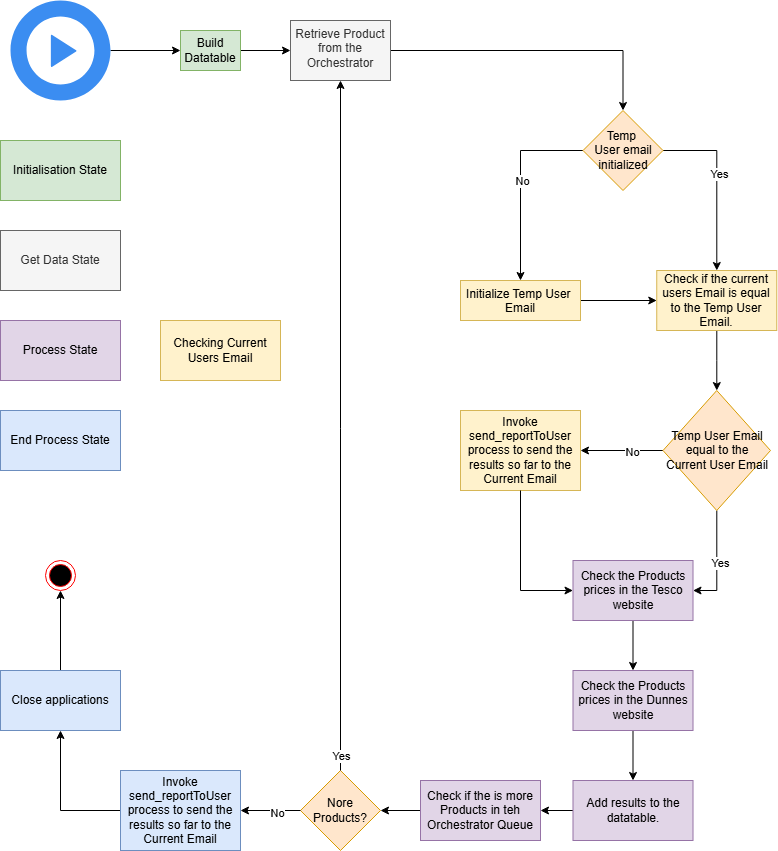

The diagram above was exported from draw.io. Its source (the exported page's mxGraphModel, read from the mxfile embedded in the PNG):
<mxGraphModel dx="1426" dy="822" grid="1" gridSize="10" guides="1" tooltips="1" connect="1" arrows="1" fold="1" page="1" pageScale="1" pageWidth="827" pageHeight="1169" math="0" shadow="0">
  <root>
    <mxCell id="0" />
    <mxCell id="1" parent="0" />
    <mxCell id="4huEvIQpEAUcIlIwiNwT-3" value="" style="edgeStyle=orthogonalEdgeStyle;rounded=0;orthogonalLoop=1;jettySize=auto;html=1;" edge="1" parent="1" source="4huEvIQpEAUcIlIwiNwT-1" target="4huEvIQpEAUcIlIwiNwT-2">
      <mxGeometry relative="1" as="geometry" />
    </mxCell>
    <mxCell id="4huEvIQpEAUcIlIwiNwT-1" value="" style="sketch=0;html=1;aspect=fixed;strokeColor=none;shadow=0;fillColor=#3B8DF1;verticalAlign=top;labelPosition=center;verticalLabelPosition=bottom;shape=mxgraph.gcp2.play_start" vertex="1" parent="1">
      <mxGeometry x="50" y="50" width="100" height="100" as="geometry" />
    </mxCell>
    <mxCell id="4huEvIQpEAUcIlIwiNwT-5" value="" style="edgeStyle=orthogonalEdgeStyle;rounded=0;orthogonalLoop=1;jettySize=auto;html=1;" edge="1" parent="1" source="4huEvIQpEAUcIlIwiNwT-2" target="4huEvIQpEAUcIlIwiNwT-4">
      <mxGeometry relative="1" as="geometry" />
    </mxCell>
    <mxCell id="4huEvIQpEAUcIlIwiNwT-2" value="&lt;span style=&quot;&quot;&gt;Build Datatable&lt;/span&gt;" style="whiteSpace=wrap;html=1;verticalAlign=middle;sketch=0;shadow=0;fillColor=#d5e8d4;strokeColor=#82b366;labelBackgroundColor=none;" vertex="1" parent="1">
      <mxGeometry x="220" y="80" width="60" height="40" as="geometry" />
    </mxCell>
    <mxCell id="4huEvIQpEAUcIlIwiNwT-7" value="" style="edgeStyle=orthogonalEdgeStyle;rounded=0;orthogonalLoop=1;jettySize=auto;html=1;entryX=0.5;entryY=0;entryDx=0;entryDy=0;" edge="1" parent="1" source="4huEvIQpEAUcIlIwiNwT-4" target="4huEvIQpEAUcIlIwiNwT-11">
      <mxGeometry relative="1" as="geometry">
        <mxPoint x="620" y="100" as="targetPoint" />
      </mxGeometry>
    </mxCell>
    <mxCell id="4huEvIQpEAUcIlIwiNwT-4" value="Retrieve Product from the Orchestrator" style="whiteSpace=wrap;html=1;verticalAlign=top;sketch=0;shadow=0;fillColor=#f5f5f5;strokeColor=#666666;fontColor=#333333;" vertex="1" parent="1">
      <mxGeometry x="330" y="70" width="100" height="60" as="geometry" />
    </mxCell>
    <mxCell id="4huEvIQpEAUcIlIwiNwT-17" style="edgeStyle=orthogonalEdgeStyle;rounded=0;orthogonalLoop=1;jettySize=auto;html=1;entryX=0;entryY=0.5;entryDx=0;entryDy=0;exitX=1;exitY=0.5;exitDx=0;exitDy=0;" edge="1" parent="1" source="4huEvIQpEAUcIlIwiNwT-8" target="4huEvIQpEAUcIlIwiNwT-14">
      <mxGeometry relative="1" as="geometry" />
    </mxCell>
    <mxCell id="4huEvIQpEAUcIlIwiNwT-8" value="Initialize Temp User&amp;nbsp; Email" style="whiteSpace=wrap;html=1;verticalAlign=top;sketch=0;shadow=0;fillColor=#fff2cc;strokeColor=#d6b656;" vertex="1" parent="1">
      <mxGeometry x="500" y="330" width="120" height="40" as="geometry" />
    </mxCell>
    <mxCell id="4huEvIQpEAUcIlIwiNwT-12" style="edgeStyle=orthogonalEdgeStyle;rounded=0;orthogonalLoop=1;jettySize=auto;html=1;entryX=0.5;entryY=0;entryDx=0;entryDy=0;exitX=0;exitY=0.5;exitDx=0;exitDy=0;" edge="1" parent="1" source="4huEvIQpEAUcIlIwiNwT-11" target="4huEvIQpEAUcIlIwiNwT-8">
      <mxGeometry relative="1" as="geometry" />
    </mxCell>
    <mxCell id="4huEvIQpEAUcIlIwiNwT-13" value="No" style="edgeLabel;html=1;align=center;verticalAlign=middle;resizable=0;points=[];" vertex="1" connectable="0" parent="4huEvIQpEAUcIlIwiNwT-12">
      <mxGeometry x="-0.0286" y="1" relative="1" as="geometry">
        <mxPoint as="offset" />
      </mxGeometry>
    </mxCell>
    <mxCell id="4huEvIQpEAUcIlIwiNwT-15" value="" style="edgeStyle=orthogonalEdgeStyle;rounded=0;orthogonalLoop=1;jettySize=auto;html=1;exitX=1;exitY=0.5;exitDx=0;exitDy=0;" edge="1" parent="1" source="4huEvIQpEAUcIlIwiNwT-11" target="4huEvIQpEAUcIlIwiNwT-14">
      <mxGeometry relative="1" as="geometry" />
    </mxCell>
    <mxCell id="4huEvIQpEAUcIlIwiNwT-16" value="Yes" style="edgeLabel;html=1;align=center;verticalAlign=middle;resizable=0;points=[];" vertex="1" connectable="0" parent="4huEvIQpEAUcIlIwiNwT-15">
      <mxGeometry x="-0.1143" y="2" relative="1" as="geometry">
        <mxPoint as="offset" />
      </mxGeometry>
    </mxCell>
    <mxCell id="4huEvIQpEAUcIlIwiNwT-11" value="Temp&amp;nbsp;&lt;div&gt;User email initialized&lt;/div&gt;" style="rhombus;whiteSpace=wrap;html=1;fillColor=#ffe6cc;strokeColor=#d79b00;" vertex="1" parent="1">
      <mxGeometry x="622.5" y="160" width="80" height="80" as="geometry" />
    </mxCell>
    <mxCell id="4huEvIQpEAUcIlIwiNwT-19" value="" style="edgeStyle=orthogonalEdgeStyle;rounded=0;orthogonalLoop=1;jettySize=auto;html=1;" edge="1" parent="1" source="4huEvIQpEAUcIlIwiNwT-14" target="4huEvIQpEAUcIlIwiNwT-18">
      <mxGeometry relative="1" as="geometry" />
    </mxCell>
    <mxCell id="4huEvIQpEAUcIlIwiNwT-14" value="Check if the current users Email is equal to the Temp User Email." style="whiteSpace=wrap;html=1;fillColor=#fff2cc;strokeColor=#d6b656;" vertex="1" parent="1">
      <mxGeometry x="696.25" y="320" width="120" height="60" as="geometry" />
    </mxCell>
    <mxCell id="4huEvIQpEAUcIlIwiNwT-21" value="" style="edgeStyle=orthogonalEdgeStyle;rounded=0;orthogonalLoop=1;jettySize=auto;html=1;entryX=1;entryY=0.5;entryDx=0;entryDy=0;" edge="1" parent="1" source="4huEvIQpEAUcIlIwiNwT-18" target="4huEvIQpEAUcIlIwiNwT-20">
      <mxGeometry relative="1" as="geometry" />
    </mxCell>
    <mxCell id="4huEvIQpEAUcIlIwiNwT-22" value="Yes" style="edgeLabel;html=1;align=center;verticalAlign=middle;resizable=0;points=[];" vertex="1" connectable="0" parent="4huEvIQpEAUcIlIwiNwT-21">
      <mxGeometry x="0.02" y="3" relative="1" as="geometry">
        <mxPoint as="offset" />
      </mxGeometry>
    </mxCell>
    <mxCell id="4huEvIQpEAUcIlIwiNwT-24" value="" style="edgeStyle=orthogonalEdgeStyle;rounded=0;orthogonalLoop=1;jettySize=auto;html=1;" edge="1" parent="1" source="4huEvIQpEAUcIlIwiNwT-18" target="4huEvIQpEAUcIlIwiNwT-23">
      <mxGeometry relative="1" as="geometry" />
    </mxCell>
    <mxCell id="4huEvIQpEAUcIlIwiNwT-25" value="No" style="edgeLabel;html=1;align=center;verticalAlign=middle;resizable=0;points=[];" vertex="1" connectable="0" parent="4huEvIQpEAUcIlIwiNwT-24">
      <mxGeometry x="-0.2364" y="1" relative="1" as="geometry">
        <mxPoint as="offset" />
      </mxGeometry>
    </mxCell>
    <mxCell id="4huEvIQpEAUcIlIwiNwT-18" value="Temp User Email equal to the Current User Email" style="rhombus;whiteSpace=wrap;html=1;fillColor=#ffe6cc;strokeColor=#d79b00;" vertex="1" parent="1">
      <mxGeometry x="702.5" y="440" width="107.5" height="120" as="geometry" />
    </mxCell>
    <mxCell id="4huEvIQpEAUcIlIwiNwT-28" value="" style="edgeStyle=orthogonalEdgeStyle;rounded=0;orthogonalLoop=1;jettySize=auto;html=1;" edge="1" parent="1" source="4huEvIQpEAUcIlIwiNwT-20" target="4huEvIQpEAUcIlIwiNwT-29">
      <mxGeometry relative="1" as="geometry" />
    </mxCell>
    <mxCell id="4huEvIQpEAUcIlIwiNwT-20" value="Check the Products prices in the Tesco website" style="whiteSpace=wrap;html=1;fillColor=#e1d5e7;strokeColor=#9673a6;" vertex="1" parent="1">
      <mxGeometry x="612.5" y="610" width="120" height="60" as="geometry" />
    </mxCell>
    <mxCell id="4huEvIQpEAUcIlIwiNwT-23" value="Invoke send_reportToUser process to send the results so far to the Current Email" style="whiteSpace=wrap;html=1;fillColor=#fff2cc;strokeColor=#d6b656;" vertex="1" parent="1">
      <mxGeometry x="500" y="460" width="120" height="80" as="geometry" />
    </mxCell>
    <mxCell id="4huEvIQpEAUcIlIwiNwT-26" style="edgeStyle=orthogonalEdgeStyle;rounded=0;orthogonalLoop=1;jettySize=auto;html=1;entryX=0;entryY=0.5;entryDx=0;entryDy=0;exitX=0.5;exitY=1;exitDx=0;exitDy=0;" edge="1" parent="1" source="4huEvIQpEAUcIlIwiNwT-23" target="4huEvIQpEAUcIlIwiNwT-20">
      <mxGeometry relative="1" as="geometry" />
    </mxCell>
    <mxCell id="4huEvIQpEAUcIlIwiNwT-34" value="" style="edgeStyle=orthogonalEdgeStyle;rounded=0;orthogonalLoop=1;jettySize=auto;html=1;" edge="1" parent="1" source="4huEvIQpEAUcIlIwiNwT-27" target="4huEvIQpEAUcIlIwiNwT-33">
      <mxGeometry relative="1" as="geometry" />
    </mxCell>
    <mxCell id="4huEvIQpEAUcIlIwiNwT-27" value="Add results to the datatable." style="whiteSpace=wrap;html=1;fillColor=#e1d5e7;strokeColor=#9673a6;" vertex="1" parent="1">
      <mxGeometry x="612.5" y="830" width="120" height="60" as="geometry" />
    </mxCell>
    <mxCell id="4huEvIQpEAUcIlIwiNwT-32" value="" style="edgeStyle=orthogonalEdgeStyle;rounded=0;orthogonalLoop=1;jettySize=auto;html=1;" edge="1" parent="1" source="4huEvIQpEAUcIlIwiNwT-29" target="4huEvIQpEAUcIlIwiNwT-27">
      <mxGeometry relative="1" as="geometry" />
    </mxCell>
    <mxCell id="4huEvIQpEAUcIlIwiNwT-29" value="Check the Products prices in the Dunnes website" style="whiteSpace=wrap;html=1;fillColor=#e1d5e7;strokeColor=#9673a6;" vertex="1" parent="1">
      <mxGeometry x="612.5" y="720" width="120" height="60" as="geometry" />
    </mxCell>
    <mxCell id="4huEvIQpEAUcIlIwiNwT-36" value="" style="edgeStyle=orthogonalEdgeStyle;rounded=0;orthogonalLoop=1;jettySize=auto;html=1;" edge="1" parent="1" source="4huEvIQpEAUcIlIwiNwT-33" target="4huEvIQpEAUcIlIwiNwT-35">
      <mxGeometry relative="1" as="geometry" />
    </mxCell>
    <mxCell id="4huEvIQpEAUcIlIwiNwT-33" value="Check if the is more Products in teh Orchestrator Queue" style="whiteSpace=wrap;html=1;fillColor=#e1d5e7;strokeColor=#9673a6;" vertex="1" parent="1">
      <mxGeometry x="460" y="830" width="120" height="60" as="geometry" />
    </mxCell>
    <mxCell id="4huEvIQpEAUcIlIwiNwT-35" value="Nore Products?" style="rhombus;whiteSpace=wrap;html=1;fillColor=#ffe6cc;strokeColor=#d79b00;" vertex="1" parent="1">
      <mxGeometry x="340" y="820" width="80" height="80" as="geometry" />
    </mxCell>
    <mxCell id="4huEvIQpEAUcIlIwiNwT-37" style="edgeStyle=orthogonalEdgeStyle;rounded=0;orthogonalLoop=1;jettySize=auto;html=1;entryX=0.5;entryY=1;entryDx=0;entryDy=0;" edge="1" parent="1" source="4huEvIQpEAUcIlIwiNwT-35" target="4huEvIQpEAUcIlIwiNwT-4">
      <mxGeometry relative="1" as="geometry" />
    </mxCell>
    <mxCell id="4huEvIQpEAUcIlIwiNwT-40" value="Yes" style="edgeLabel;html=1;align=center;verticalAlign=middle;resizable=0;points=[];" vertex="1" connectable="0" parent="4huEvIQpEAUcIlIwiNwT-37">
      <mxGeometry x="-0.0914" relative="1" as="geometry">
        <mxPoint y="298" as="offset" />
      </mxGeometry>
    </mxCell>
    <mxCell id="4huEvIQpEAUcIlIwiNwT-44" value="" style="edgeStyle=orthogonalEdgeStyle;rounded=0;orthogonalLoop=1;jettySize=auto;html=1;exitX=0;exitY=0.5;exitDx=0;exitDy=0;" edge="1" parent="1" source="4huEvIQpEAUcIlIwiNwT-41" target="4huEvIQpEAUcIlIwiNwT-43">
      <mxGeometry relative="1" as="geometry" />
    </mxCell>
    <mxCell id="4huEvIQpEAUcIlIwiNwT-41" value="Invoke send_reportToUser process to send the results so far to the Current Email" style="whiteSpace=wrap;html=1;fillColor=#dae8fc;strokeColor=#6c8ebf;" vertex="1" parent="1">
      <mxGeometry x="160" y="820" width="120" height="80" as="geometry" />
    </mxCell>
    <mxCell id="4huEvIQpEAUcIlIwiNwT-42" style="edgeStyle=orthogonalEdgeStyle;rounded=0;orthogonalLoop=1;jettySize=auto;html=1;entryX=1;entryY=0.5;entryDx=0;entryDy=0;" edge="1" parent="1" source="4huEvIQpEAUcIlIwiNwT-35" target="4huEvIQpEAUcIlIwiNwT-41">
      <mxGeometry relative="1" as="geometry" />
    </mxCell>
    <mxCell id="4huEvIQpEAUcIlIwiNwT-53" value="No" style="edgeLabel;html=1;align=center;verticalAlign=middle;resizable=0;points=[];" vertex="1" connectable="0" parent="4huEvIQpEAUcIlIwiNwT-42">
      <mxGeometry x="-0.2" y="2" relative="1" as="geometry">
        <mxPoint as="offset" />
      </mxGeometry>
    </mxCell>
    <mxCell id="4huEvIQpEAUcIlIwiNwT-46" style="edgeStyle=orthogonalEdgeStyle;rounded=0;orthogonalLoop=1;jettySize=auto;html=1;entryX=0.5;entryY=1;entryDx=0;entryDy=0;" edge="1" parent="1" source="4huEvIQpEAUcIlIwiNwT-43" target="4huEvIQpEAUcIlIwiNwT-45">
      <mxGeometry relative="1" as="geometry" />
    </mxCell>
    <mxCell id="4huEvIQpEAUcIlIwiNwT-43" value="Close applications" style="whiteSpace=wrap;html=1;fillColor=#dae8fc;strokeColor=#6c8ebf;" vertex="1" parent="1">
      <mxGeometry x="40" y="720" width="120" height="60" as="geometry" />
    </mxCell>
    <mxCell id="4huEvIQpEAUcIlIwiNwT-45" value="" style="ellipse;html=1;shape=endState;fillColor=#000000;strokeColor=#ff0000;" vertex="1" parent="1">
      <mxGeometry x="85" y="610" width="30" height="30" as="geometry" />
    </mxCell>
    <mxCell id="4huEvIQpEAUcIlIwiNwT-47" value="Initialisation State" style="rounded=0;whiteSpace=wrap;html=1;fillColor=#d5e8d4;strokeColor=#82b366;" vertex="1" parent="1">
      <mxGeometry x="40" y="190" width="120" height="60" as="geometry" />
    </mxCell>
    <mxCell id="4huEvIQpEAUcIlIwiNwT-48" value="Get Data State" style="rounded=0;whiteSpace=wrap;html=1;fillColor=#f5f5f5;strokeColor=#666666;fontColor=#333333;" vertex="1" parent="1">
      <mxGeometry x="40" y="280" width="120" height="60" as="geometry" />
    </mxCell>
    <mxCell id="4huEvIQpEAUcIlIwiNwT-50" value="Checking Current Users Email" style="rounded=0;whiteSpace=wrap;html=1;fillColor=#fff2cc;strokeColor=#d6b656;" vertex="1" parent="1">
      <mxGeometry x="200" y="370" width="120" height="60" as="geometry" />
    </mxCell>
    <mxCell id="4huEvIQpEAUcIlIwiNwT-51" value="Process State" style="rounded=0;whiteSpace=wrap;html=1;fillColor=#e1d5e7;strokeColor=#9673a6;" vertex="1" parent="1">
      <mxGeometry x="40" y="370" width="120" height="60" as="geometry" />
    </mxCell>
    <mxCell id="4huEvIQpEAUcIlIwiNwT-52" value="End Process State" style="rounded=0;whiteSpace=wrap;html=1;fillColor=#dae8fc;strokeColor=#6c8ebf;" vertex="1" parent="1">
      <mxGeometry x="40" y="460" width="120" height="60" as="geometry" />
    </mxCell>
  </root>
</mxGraphModel>